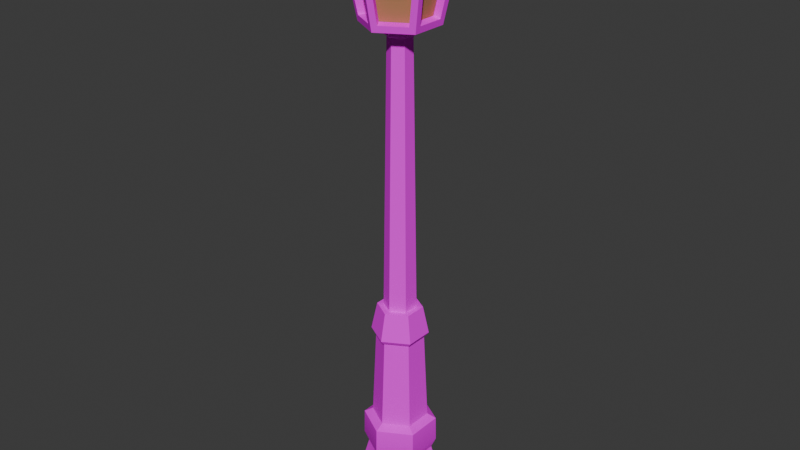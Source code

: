 # Source: StreetLantern1.blend  (saved by Blender 4.0.36; exported with 4.5.12 LTS)
import bpy
from mathutils import Matrix  # noqa: F401  (used for matrix-valued properties, if any)

bpy.ops.wm.read_factory_settings(use_empty=True)
scene = bpy.context.scene
scene.name = 'Scene'

# ---- collections
col_collection = bpy.data.collections.new('Collection'); scene.collection.children.link(col_collection)

# ---- images (referenced by path relative to the original .blend; pixels are not part of the script)
import os
ASSET_DIR = os.environ.get("B2B_ASSET_DIR", "")  # directory of the original .blend (textures are referenced by path, not embedded)
HERE = os.path.dirname(os.path.abspath(__file__))  # packed textures are extracted next to this script under _unpacked/

def load_image(name, relpath, width, height, colorspace="sRGB"):
    """Load a texture the original file referenced (path relative to the .blend, or extracted next to this script)."""
    p = next((c for c in (os.path.join(HERE, relpath), os.path.join(ASSET_DIR, relpath)) if relpath and os.path.exists(c)), "")
    if p:
        img = bpy.data.images.load(p, check_existing=True)
        img.name = name
    else:  # same state as the original file: an image datablock whose file is absent (Cycles renders it pink)
        img = bpy.data.images.new(name, width, height)
        img.source = "FILE"
        img.filepath = "//" + (relpath or name)
    img.colorspace_settings.name = colorspace
    return img
img_streetlantern1_png = load_image('StreetLantern1.png', 'StreetLantern1.png', 1024, 1024, 'sRGB')
img_rock2_diff_png = load_image('Rock2_diff.png', 'Rock2_diff.png', 1024, 1024, 'sRGB')

# ---- materials (node trees are filled in below, after node groups)
mat_rock1mtl = bpy.data.materials.new('Rock1Mtl')
mat_rock1mtl.use_transparent_shadow = False
mat_rock1mtl.diffuse_color = (0.4936, 0.2388, 0.1166, 1.0)
mat_rock1mtl.roughness = 1.0
mat_rock2mtl = bpy.data.materials.new('Rock2Mtl')
mat_rock2mtl.surface_render_method = 'BLENDED'
mat_rock2mtl.blend_method = 'BLEND'
mat_rock2mtl.use_transparency_overlap = False
mat_rock2mtl.show_transparent_back = False
mat_rock2mtl.use_transparent_shadow = False
mat_rock2mtl.diffuse_color = (1.0, 1.0, 1.0, 1.0)
mat_rock2mtl.roughness = 1.0

# ---- material node trees
mat_rock1mtl.use_nodes = True; mat_rock1mtl.node_tree.nodes.clear()
_N = mat_rock1mtl.node_tree.nodes; _L = mat_rock1mtl.node_tree.links
n0 = _N.new('ShaderNodeBsdfPrincipled'); n0.name = 'Principled BSDF'; n0.location = (0, 300)
n0.inputs[0].default_value = (0.4936, 0.2388, 0.1166, 1.0)
n0.inputs[2].default_value = 1.0
n0.inputs[3].default_value = 1.45
n0.inputs[13].default_value = 0.02553
n1 = _N.new('ShaderNodeOutputMaterial'); n1.name = 'Material Output'; n1.location = (280, 300)
_L.new(n0.outputs[0], n1.inputs[0])
n1.is_active_output = True
mat_rock2mtl.use_nodes = True; mat_rock2mtl.node_tree.nodes.clear()
_N = mat_rock2mtl.node_tree.nodes; _L = mat_rock2mtl.node_tree.links
n0 = _N.new('ShaderNodeBsdfPrincipled'); n0.name = 'Principled BSDF'; n0.location = (0, 300)
n0.inputs[2].default_value = 1.0
n0.inputs[3].default_value = 1.45
n0.inputs[13].default_value = 0.02353
n1 = _N.new('ShaderNodeOutputMaterial'); n1.name = 'Material Output'; n1.location = (280, 300)
n2 = _N.new('ShaderNodeTexImage'); n2.name = 'Image Texture'; n2.location = (-480, 300)
n2.image = img_streetlantern1_png
n3 = _N.new('ShaderNodeTexImage'); n3.name = 'Image Texture.001'; n3.location = (-480, 0)
n3.image = img_rock2_diff_png
_L.new(n3.outputs[1], n0.inputs[4])
_L.new(n0.outputs[0], n1.inputs[0])
_L.new(n2.outputs[0], n0.inputs[0])
n1.is_active_output = True

# ---- world
world_world = bpy.data.worlds.new('World'); scene.world = world_world
world_world.use_nodes = True; world_world.node_tree.nodes.clear()
_N = world_world.node_tree.nodes; _L = world_world.node_tree.links
n0 = _N.new('ShaderNodeOutputWorld'); n0.name = 'World Output'; n0.location = (300, 300)
n1 = _N.new('ShaderNodeBackground'); n1.name = 'Background'; n1.location = (10, 300)
n1.inputs[0].default_value = (0.05088, 0.05088, 0.05088, 1.0)
_L.new(n1.outputs[0], n0.inputs[0])
n0.is_active_output = True
world_world.color = (0.05088, 0.05088, 0.05088)
world_world.use_sun_shadow = False
world_world.sun_shadow_jitter_overblur = 0.0

# ---- meshes
me_streetlantern = bpy.data.meshes.new('StreetLantern')
me_streetlantern.from_pydata([(0.7566, 4.289, 0.4216), (0.4986, 2.87, 0.2717), (0.7566, 4.289, -0.4333), (0.4986, 2.87, -0.2843), (0.006638, 4.289, 0.8667), (0.4886, 2.87, 0.2896), (0.7466, 4.289, 0.4386), (0.006638, 2.87, 0.5676), (-0.7544, 4.289, 0.4386), (-0.4964, 2.87, 0.2896), (-0.01437, 4.289, 0.8667), (-0.01437, 2.87, 0.5676), (-0.7654, 4.289, -0.4333), (-0.5064, 2.87, -0.2843), (-0.7654, 4.289, 0.4216), (-0.5064, 2.87, 0.2717), (0.7466, 4.289, -0.4514), (0.4886, 2.87, -0.3024), (0.006638, 4.289, -0.8793), (0.006638, 2.87, -0.5804), (-0.01437, 4.289, -0.8793), (-0.4964, 2.87, -0.3024), (-0.7544, 4.289, -0.4514), (-0.01437, 2.87, -0.5804)], [], [(0, 1, 2), (2, 1, 3), (4, 5, 6), (5, 4, 7), (8, 9, 10), (10, 9, 11), (12, 13, 14), (14, 13, 15), (16, 17, 18), (18, 17, 19), (20, 21, 22), (21, 20, 23)])
_uv = me_streetlantern.uv_layers.new(name='UVMap')
_uv.uv.foreach_set('vector', [-0.8765, 2.489, -0.8579, 2.311, -0.7697, 2.489, -0.7697, 2.489, -0.8579, 2.311, -0.7883, 2.311, -0.8218, 2.489, -0.7616, 2.311, -0.7293, 2.489, -0.7616, 2.311, -0.8218, 2.489, -0.8218, 2.311, -0.9169, 2.489, -0.8846, 2.311, -0.8244, 2.489, -0.8244, 2.489, -0.8846, 2.311, -0.8244, 2.311, -0.8765, 2.489, -0.8579, 2.311, -0.7697, 2.489, -0.7697, 2.489, -0.8579, 2.311, -0.7883, 2.311, -0.9169, 2.489, -0.8846, 2.311, -0.8244, 2.489, -0.8244, 2.489, -0.8846, 2.311, -0.8244, 2.311, -0.8218, 2.489, -0.7616, 2.311, -0.7293, 2.489, -0.7616, 2.311, -0.8218, 2.489, -0.8218, 2.311])
me_streetlantern.materials.append(mat_rock1mtl)
me_streetlantern.materials.append(mat_rock2mtl)
me_streetlantern.update()
me_streetlantern.normals_split_custom_set([tuple(v) for v in zip(*[iter([0.9835, -0.181, 5.665e-08, 0.9835, -0.1809, -9.354e-08, 0.9835, -0.181, 2.294e-07, 0.9835, -0.1809, -1.103e-07, 0.9835, -0.1809, 1.857e-07, 0.9835, -0.1809, 1.147e-07, 0.4895, -0.1816, 0.8529, 0.4895, -0.1816, 0.8529, 0.4896, -0.1816, 0.8528, 0.4896, -0.1816, 0.8528, 0.4896, -0.1816, 0.8528, 0.4896, -0.1816, 0.8528, -0.4895, -0.1816, 0.8529, -0.4895, -0.1816, 0.8529, -0.4895, -0.1816, 0.8529, -0.4896, -0.1817, 0.8528, -0.4896, -0.1817, 0.8528, -0.4896, -0.1817, 0.8528, -0.9835, -0.1809, 4.414e-08, -0.9835, -0.1809, -3.644e-08, -0.9835, -0.1809, -1.372e-07, -0.9835, -0.1809, -9.93e-08, -0.9835, -0.1808, -1.13e-07, -0.9835, -0.1808, -1.892e-10, 0.4896, -0.1816, -0.8528, 0.4896, -0.1816, -0.8528, 0.4896, -0.1816, -0.8528, 0.4896, -0.1816, -0.8528, 0.4896, -0.1816, -0.8528, 0.4896, -0.1816, -0.8528, -0.4896, -0.1816, -0.8528, -0.4896, -0.1816, -0.8528, -0.4896, -0.1816, -0.8528, -0.4896, -0.1816, -0.8528, -0.4896, -0.1816, -0.8528, -0.4896, -0.1816, -0.8528])] * 3)])
me_streetlantern_001 = bpy.data.meshes.new('StreetLantern.001')
me_streetlantern_001.from_pydata([(-0.8354, -7.341, 0.4767), (-0.004364, -7.341, 0.9566), (-0.004364, 4.747, 0.7366), (-0.004364, 5.076, -0.003357), (-0.6444, 4.747, -0.3734), (0.6366, 4.747, -0.3734), (-0.004364, 4.361, 1.079), (0.9326, 4.361, 0.5376), (0.9326, 4.361, -0.5444), (-0.004364, 4.361, -1.084), (-0.004364, 4.652, -0.7184), (-0.6234, 4.652, -0.3614), (-0.004364, 4.652, 0.7117), (-0.6234, 4.652, 0.3546), (0.5056, 2.895, -0.2713), (0.5056, 2.895, 0.2646), (-0.5674, 2.868, -0.4424), (0.4836, 2.895, -0.3114), (0.5586, 2.868, -0.4424), (0.09464, 2.868, 0.7036), (0.4836, 2.895, 0.3046), (-0.4914, 2.895, 0.3046), (-0.5674, 2.868, 0.4357), (0.4056, -3.51, 0.2336), (0.4056, -3.51, -0.2404), (0.4446, -3.504, 0.2556), (-0.4524, -3.504, 0.2556), (-0.2394, 2.775, 0.1326), (-0.004364, 2.775, 0.2686), (-0.004364, 2.775, -0.2753), (-0.2394, 2.775, -0.1394), (-0.004364, 2.933, -0.003357), (-0.004364, -3.433, 0.5647), (-0.004364, -3.504, 0.5146), (-0.4954, -3.433, 0.2807), (-0.004364, -3.433, -0.5714), (-0.4524, -3.504, -0.2624), (-0.4954, -3.433, -0.2874), (-0.004364, -3.504, -0.5204), (0.4876, -3.433, -0.2874), (0.4446, -3.504, -0.2624), (0.6406, -5.983, 0.3687), (0.6406, -5.983, -0.3754), (-0.004364, -5.983, 0.7406), (-0.6484, -5.983, -0.3754), (-0.6484, -5.983, 0.3687), (-0.5674, -6.195, -0.3284), (-0.6404, -5.471, -0.3703), (-0.6404, -5.471, 0.3636), (-0.004364, -5.983, -0.7473), (-0.004364, -5.471, -0.7374), (0.2316, 2.775, -0.1394), (0.2316, 2.775, 0.1326), (-0.2974, 2.58, -0.1723), (0.2896, 2.58, 0.1666), (0.2896, 2.58, -0.1723), (0.6316, -5.471, 0.3636), (-0.004364, -5.375, -0.5623), (-0.004364, -3.51, -0.4763), (-0.4144, -3.51, -0.2404), (-0.4144, -3.51, 0.2336), (-0.004364, -3.51, 0.4697), (0.2746, -2.867, -0.1644), (-0.2084, 2.508, 0.1147), (-0.2834, -2.867, 0.1577), (0.2746, -2.867, 0.1577), (0.6576, 2.868, -0.2713), (0.01863, 2.895, -0.5793), (0.01863, 4.263, -0.8663), (0.01863, 2.895, 0.5726), (-0.5144, 2.895, 0.2646), (-0.6654, 2.868, 0.2646), (-0.7634, 4.263, 0.4086), (-0.6654, 2.868, -0.2713), (-0.9404, 4.361, 0.5376), (0.8086, 4.236, 0.5797), (0.5586, 2.868, 0.4357), (0.7326, 4.263, 0.4487), (-0.02637, 2.895, -0.5793), (-0.02637, 4.263, -0.8663), (-0.1024, 2.868, -0.7104), (-0.02637, 2.895, 0.5726), (-0.1024, 2.868, 0.7036), (0.7556, 4.263, 0.4086), (0.9066, 4.236, 0.4086), (-0.8164, 4.236, -0.5863), (-0.4914, 2.895, -0.3114), (-0.7404, 4.263, -0.4543), (0.9066, 4.236, -0.4154), (0.7556, 4.263, -0.4154), (-0.5144, 2.895, -0.2713), (-0.7634, 4.263, -0.4154), (-0.9144, 4.236, -0.4154), (-0.004364, 2.741, -0.7444), (0.09464, 2.868, -0.7104), (0.8086, 4.236, -0.5863), (0.6376, 2.741, 0.3676), (-0.6454, 2.741, 0.3676), (-0.8164, 4.236, 0.5797), (-0.1024, 4.236, -0.9984), (-0.9404, 4.361, -0.5444), (0.6376, 2.741, -0.3734), (0.6576, 2.868, 0.2646), (0.3846, -2.867, 0.2206), (0.4876, -3.433, 0.2807), (-0.3924, -2.867, -0.2274), (0.3846, -2.867, -0.2274), (0.6156, 4.652, 0.3546), (-0.6444, 4.747, 0.3667), (-0.004364, 4.747, -0.7424), (0.6366, 4.747, 0.3667), (0.6156, 4.652, -0.3614), (0.8276, -7.341, 0.4767), (-0.8354, -6.973, -0.4834), (-0.8354, -6.973, 0.4767), (-0.8354, -7.341, -0.4834), (-0.6614, -6.593, 0.3756), (-0.004364, -6.973, 0.9566), (-0.004364, -6.593, 0.7556), (-0.5674, -6.195, 0.3217), (-0.004364, -6.195, 0.6476), (-0.004364, -6.973, -0.9633), (-0.004364, -7.341, -0.9633), (-0.6614, -6.593, -0.3824), (-0.004364, -6.593, -0.7614), (-0.004364, -6.195, -0.6544), (0.8276, -6.973, -0.4834), (0.8276, -7.341, -0.4834), (0.5596, -6.195, -0.3284), (0.8276, -6.973, 0.4767), (0.6526, -6.593, 0.3756), (0.5596, -6.195, 0.3217), (0.6526, -6.593, -0.3824), (0.1996, 2.508, -0.1214), (0.1996, 2.508, 0.1147), (-0.004364, 2.508, -0.2384), (-0.2084, 2.508, -0.1214), (-0.004364, 2.58, -0.3423), (-0.004364, 2.508, 0.2327), (-0.2974, 2.58, 0.1666), (-0.004364, 2.58, 0.3356), (-0.004364, -2.867, 0.4456), (-0.004364, -2.867, 0.3186), (-0.3924, -2.867, 0.2206), (-0.2834, -2.867, -0.1644), (-0.004364, -2.867, -0.4523), (-0.004364, -2.867, -0.3253), (-0.004364, 2.741, 0.7376), (-0.6454, 2.741, -0.3734), (0.4806, -5.375, 0.2766), (0.4806, -5.375, -0.2834), (0.6316, -5.471, -0.3703), (-0.004364, -5.375, 0.5556), (-0.004364, -5.471, 0.7307), (-0.4884, -5.375, -0.2834), (-0.4884, -5.375, 0.2766), (-0.9144, 4.236, 0.4086), (0.09464, 4.236, 0.9917), (0.01863, 4.263, 0.8606), (-0.7404, 4.263, 0.4487), (-0.02637, 4.263, 0.8606), (-0.1024, 4.236, 0.9917), (0.7326, 4.263, -0.4543), (0.09464, 4.236, -0.9984)], [], [(127, 115, 122), (115, 127, 112), (115, 112, 0), (0, 112, 1), (108, 2, 3), (2, 110, 3), (4, 108, 3), (109, 4, 3), (5, 109, 3), (110, 5, 3), (7, 12, 6), (12, 7, 107), (7, 111, 107), (7, 8, 111), (8, 9, 10), (8, 10, 111), (10, 100, 11), (100, 10, 9), (100, 74, 13), (100, 13, 11), (74, 12, 13), (74, 6, 12), (14, 15, 102), (102, 66, 14), (78, 16, 86), (16, 78, 80), (70, 73, 71), (73, 70, 90), (94, 17, 18), (17, 94, 67), (76, 69, 19), (69, 76, 20), (21, 82, 81), (82, 21, 22), (33, 60, 61), (33, 26, 60), (23, 33, 61), (33, 23, 25), (40, 23, 24), (40, 25, 23), (38, 40, 24), (38, 24, 58), (36, 38, 58), (36, 58, 59), (26, 36, 59), (26, 59, 60), (27, 28, 31), (28, 52, 31), (52, 51, 31), (51, 29, 31), (29, 30, 31), (30, 27, 31), (32, 34, 26), (32, 26, 33), (34, 37, 36), (34, 36, 26), (35, 36, 37), (36, 35, 38), (35, 39, 40), (35, 40, 38), (39, 104, 25), (39, 25, 40), (32, 25, 104), (25, 32, 33), (151, 41, 42), (42, 41, 131), (42, 131, 128), (43, 45, 119), (43, 119, 120), (43, 48, 45), (48, 43, 153), (44, 119, 45), (119, 44, 46), (45, 47, 44), (47, 45, 48), (43, 131, 41), (131, 43, 120), (56, 43, 41), (56, 153, 43), (47, 50, 49), (47, 49, 44), (49, 46, 44), (46, 49, 125), (151, 49, 50), (49, 151, 42), (49, 42, 128), (49, 128, 125), (51, 52, 54), (51, 54, 55), (30, 29, 137), (137, 53, 30), (27, 140, 28), (140, 27, 139), (52, 28, 140), (140, 54, 52), (51, 137, 29), (137, 51, 55), (30, 139, 27), (139, 30, 53), (151, 56, 41), (24, 57, 58), (57, 24, 150), (23, 149, 24), (24, 149, 150), (58, 57, 59), (59, 57, 154), (59, 155, 60), (155, 59, 154), (60, 152, 61), (152, 60, 155), (61, 152, 23), (23, 152, 149), (135, 146, 136), (136, 146, 144), (133, 146, 135), (146, 133, 62), (134, 65, 133), (133, 65, 62), (63, 142, 138), (142, 63, 64), (138, 142, 134), (134, 142, 65), (136, 64, 63), (64, 136, 144), (96, 101, 66), (101, 88, 66), (96, 66, 102), (96, 84, 7), (21, 159, 98), (98, 22, 21), (163, 67, 94), (67, 163, 68), (69, 158, 157), (157, 19, 69), (156, 70, 71), (70, 156, 72), (148, 97, 71), (148, 71, 73), (92, 148, 73), (97, 74, 156), (92, 74, 100), (75, 20, 76), (20, 75, 77), (78, 79, 99), (99, 80, 78), (161, 81, 82), (81, 161, 160), (15, 83, 84), (84, 102, 15), (85, 86, 16), (86, 85, 87), (88, 14, 66), (14, 88, 89), (90, 91, 92), (92, 73, 90), (17, 162, 95), (95, 18, 17), (101, 93, 94), (9, 94, 93), (101, 94, 18), (94, 9, 163), (95, 101, 18), (9, 95, 163), (101, 95, 8), (9, 8, 95), (96, 19, 147), (6, 147, 19), (19, 96, 76), (6, 19, 157), (96, 75, 76), (75, 6, 157), (96, 7, 75), (6, 75, 7), (97, 147, 82), (6, 82, 147), (97, 82, 22), (82, 6, 161), (98, 97, 22), (6, 98, 161), (97, 98, 74), (98, 6, 74), (148, 80, 93), (9, 93, 80), (80, 148, 16), (9, 80, 99), (148, 85, 16), (85, 9, 99), (148, 100, 85), (9, 85, 100), (97, 156, 71), (74, 92, 156), (148, 92, 100), (101, 8, 88), (8, 84, 88), (84, 8, 7), (84, 96, 102), (106, 35, 145), (35, 106, 39), (103, 141, 32), (32, 104, 103), (143, 105, 37), (143, 37, 34), (105, 145, 35), (35, 37, 105), (106, 103, 104), (106, 104, 39), (143, 32, 141), (32, 143, 34), (2, 107, 110), (107, 2, 12), (2, 108, 13), (2, 13, 12), (109, 11, 4), (11, 109, 10), (110, 111, 5), (111, 110, 107), (108, 4, 11), (108, 11, 13), (109, 5, 111), (109, 111, 10), (129, 127, 126), (127, 129, 112), (132, 129, 126), (132, 130, 129), (113, 0, 114), (0, 113, 115), (116, 113, 114), (116, 123, 113), (46, 116, 119), (114, 1, 117), (1, 114, 0), (117, 116, 114), (116, 117, 118), (118, 119, 116), (119, 118, 120), (121, 115, 113), (115, 121, 122), (123, 121, 113), (123, 124, 121), (124, 123, 46), (46, 125, 124), (126, 122, 121), (122, 126, 127), (121, 132, 126), (132, 121, 124), (124, 128, 132), (128, 124, 125), (117, 112, 129), (112, 117, 1), (130, 117, 129), (130, 118, 117), (118, 130, 131), (131, 120, 118), (128, 131, 130), (128, 130, 132), (116, 46, 123), (54, 140, 138), (54, 138, 134), (55, 135, 137), (135, 55, 133), (139, 53, 136), (139, 136, 63), (133, 54, 134), (54, 133, 55), (53, 135, 136), (53, 137, 135), (138, 139, 63), (139, 138, 140), (64, 141, 142), (141, 65, 142), (141, 64, 143), (141, 103, 65), (105, 143, 64), (103, 62, 65), (105, 64, 144), (103, 106, 62), (145, 105, 144), (145, 62, 106), (145, 144, 146), (62, 145, 146), (97, 96, 147), (96, 97, 101), (148, 101, 97), (101, 148, 93), (149, 151, 150), (151, 149, 56), (57, 47, 154), (47, 57, 50), (151, 50, 57), (151, 57, 150), (56, 152, 153), (152, 56, 149), (48, 154, 47), (154, 48, 155), (48, 152, 155), (48, 153, 152), (91, 156, 92), (156, 91, 72), (157, 77, 75), (77, 157, 158), (159, 160, 161), (161, 98, 159), (83, 89, 88), (88, 84, 83), (162, 163, 95), (163, 162, 68), (87, 99, 79), (99, 87, 85)])
me_streetlantern_001.polygons.foreach_set('material_index', [1, 1, 1, 1, 1, 1, 1, 1, 1, 1, 1, 1, 1, 1, 1, 1, 1, 1, 1, 1, 1, 1, 1, 1, 1, 1, 1, 1, 1, 1, 1, 1, 1, 1, 1, 1, 1, 1, 1, 1, 1, 1, 1, 1, 1, 1, 1, 1, 1, 1, 1, 1, 1, 1, 1, 1, 1, 1, 1, 1, 1, 1, 1, 1, 1, 1, 1, 1, 1, 1, 1, 1, 1, 1, 1, 1, 1, 1, 1, 1, 1, 1, 1, 1, 1, 1, 1, 1, 1, 1, 1, 1, 1, 1, 1, 1, 1, 1, 1, 1, 1, 1, 1, 1, 1, 1, 1, 1, 1, 1, 1, 1, 1, 1, 1, 1, 1, 1, 1, 1, 1, 1, 1, 1, 1, 1, 1, 1, 1, 1, 1, 1, 1, 1, 1, 1, 1, 1, 1, 1, 1, 1, 1, 1, 1, 1, 1, 1, 1, 1, 1, 1, 1, 1, 1, 1, 1, 1, 1, 1, 1, 1, 1, 1, 1, 1, 1, 1, 1, 1, 1, 1, 1, 1, 1, 1, 1, 1, 1, 1, 1, 1, 1, 1, 1, 1, 1, 1, 1, 1, 1, 1, 1, 1, 1, 1, 1, 1, 1, 1, 1, 1, 1, 1, 1, 1, 1, 1, 1, 1, 1, 1, 1, 1, 1, 1, 1, 1, 1, 1, 1, 1, 1, 1, 1, 1, 1, 1, 1, 1, 1, 1, 1, 1, 1, 1, 1, 1, 1, 1, 1, 1, 1, 1, 1, 1, 1, 1, 1, 1, 1, 1, 1, 1, 1, 1, 1, 1, 1, 1, 1, 1, 1, 1, 1, 1, 1, 1, 1, 1, 1, 1, 1, 1, 1, 1, 1, 1, 1, 1, 1, 1, 1, 1, 1, 1, 1, 1, 1, 1, 1, 1, 1, 1, 1, 1, 1, 1, 1, 1, 1, 1, 1, 1, 1, 1, 1, 1])
_uv = me_streetlantern_001.uv_layers.new(name='UVMap')
_uv.uv.foreach_set('vector', [0.2949, 0.05358, 0.4943, 0.05358, 0.3946, 0.05358, 0.4943, 0.05358, 0.2949, 0.05358, 0.2949, 0.05358, 0.4943, 0.05358, 0.2949, 0.05358, 0.4943, 0.05358, 0.4943, 0.05358, 0.2949, 0.05358, 0.3946, 0.05358, 0.9309, 0.6398, 0.8826, 0.6398, 0.8826, 0.6791, 0.8826, 0.6398, 0.8343, 0.6398, 0.8826, 0.6791, 0.9309, 0.6398, 0.9309, 0.6398, 0.8826, 0.6791, 0.8826, 0.6398, 0.9309, 0.6398, 0.8826, 0.6791, 0.8343, 0.6398, 0.8826, 0.6398, 0.8826, 0.6791, 0.8343, 0.6398, 0.8343, 0.6398, 0.8826, 0.6791, 0.3826, 0.9557, 0.3826, 0.9557, 0.3826, 0.9557, 0.3826, 0.9557, 0.3826, 0.9557, 0.3826, 0.9557, 0.3826, 0.9557, 0.3826, 0.9557, 0.3826, 0.9557, 0.3826, 0.9557, 0.3826, 0.9557, 0.3826, 0.9557, 0.3826, 0.9557, 0.3826, 0.9557, 0.3826, 0.9557, 0.3826, 0.9557, 0.3826, 0.9557, 0.3826, 0.9557, 0.3826, 0.9557, 0.3826, 0.9557, 0.3826, 0.9557, 0.3826, 0.9557, 0.3826, 0.9557, 0.3826, 0.9557, 0.3826, 0.9557, 0.3826, 0.9557, 0.3826, 0.9557, 0.3826, 0.9557, 0.3826, 0.9557, 0.3826, 0.9557, 0.3826, 0.9557, 0.3826, 0.9557, 0.3826, 0.9557, 0.3826, 0.9557, 0.3826, 0.9557, 0.3826, 0.9557, 0.3101, 0.6519, 0.3101, 0.6519, 0.2864, 0.6489, 0.2864, 0.6489, 0.2864, 0.6489, 0.3101, 0.6519, 0.3877, 0.6519, 0.4724, 0.6489, 0.4605, 0.6519, 0.4724, 0.6489, 0.3877, 0.6519, 0.3996, 0.6489, 0.4621, 0.6519, 0.4859, 0.6489, 0.4859, 0.6489, 0.4859, 0.6489, 0.4621, 0.6519, 0.4621, 0.6519, 0.3727, 0.6489, 0.3117, 0.6519, 0.2998, 0.6489, 0.3117, 0.6519, 0.3727, 0.6489, 0.3845, 0.6519, 0.2998, 0.6489, 0.3845, 0.6519, 0.3727, 0.6489, 0.3845, 0.6519, 0.2998, 0.6489, 0.3117, 0.6519, 0.4605, 0.6519, 0.3996, 0.6489, 0.3877, 0.6519, 0.3996, 0.6489, 0.4605, 0.6519, 0.4724, 0.6489, 0.863, 0.2, 0.9195, 0.1975, 0.863, 0.1975, 0.863, 0.2, 0.9248, 0.2, 0.9195, 0.1975, 0.8066, 0.1975, 0.863, 0.2, 0.863, 0.1975, 0.863, 0.2, 0.8066, 0.1975, 0.8013, 0.2, 0.8013, 0.2, 0.8066, 0.1975, 0.8066, 0.1975, 0.8013, 0.2, 0.8013, 0.2, 0.8066, 0.1975, 0.863, 0.2, 0.8013, 0.2, 0.8066, 0.1975, 0.863, 0.2, 0.8066, 0.1975, 0.863, 0.1975, 0.9248, 0.2, 0.863, 0.2, 0.863, 0.1975, 0.9248, 0.2, 0.863, 0.1975, 0.9195, 0.1975, 0.9248, 0.2, 0.9248, 0.2, 0.9195, 0.1975, 0.9248, 0.2, 0.9195, 0.1975, 0.9195, 0.1975, 0.4229, 0.8919, 0.3946, 0.8919, 0.3946, 0.905, 0.3946, 0.8919, 0.3664, 0.8919, 0.3946, 0.905, 0.3664, 0.8919, 0.3664, 0.8919, 0.3946, 0.905, 0.3664, 0.8919, 0.3946, 0.8919, 0.3946, 0.905, 0.3946, 0.8919, 0.4229, 0.8919, 0.3946, 0.905, 0.4229, 0.8919, 0.4229, 0.8919, 0.3946, 0.905, 0.863, 0.2312, 0.9308, 0.2312, 0.9248, 0.2, 0.863, 0.2312, 0.9248, 0.2, 0.863, 0.2, 0.9308, 0.2312, 0.9308, 0.2312, 0.9248, 0.2, 0.9308, 0.2312, 0.9248, 0.2, 0.9248, 0.2, 0.863, 0.2312, 0.9248, 0.2, 0.9308, 0.2312, 0.9248, 0.2, 0.863, 0.2312, 0.863, 0.2, 0.863, 0.2312, 0.7953, 0.2312, 0.8013, 0.2, 0.863, 0.2312, 0.8013, 0.2, 0.863, 0.2, 0.7953, 0.2312, 0.7953, 0.2312, 0.8013, 0.2, 0.7953, 0.2312, 0.8013, 0.2, 0.8013, 0.2, 0.863, 0.2312, 0.8013, 0.2, 0.7953, 0.2312, 0.8013, 0.2, 0.863, 0.2312, 0.863, 0.2, 0.3184, 0.2085, 0.3174, 0.1661, 0.3174, 0.1661, 0.3174, 0.1661, 0.3174, 0.1661, 0.3271, 0.1486, 0.3174, 0.1661, 0.3271, 0.1486, 0.3271, 0.1486, 0.3946, 0.1661, 0.4719, 0.1661, 0.4622, 0.1486, 0.3946, 0.1661, 0.4622, 0.1486, 0.3946, 0.1486, 0.3946, 0.1661, 0.4708, 0.2085, 0.4719, 0.1661, 0.4708, 0.2085, 0.3946, 0.1661, 0.3946, 0.2085, 0.4719, 0.1661, 0.4622, 0.1486, 0.4719, 0.1661, 0.4622, 0.1486, 0.4719, 0.1661, 0.4622, 0.1486, 0.4719, 0.1661, 0.4708, 0.2085, 0.4719, 0.1661, 0.4708, 0.2085, 0.4719, 0.1661, 0.4708, 0.2085, 0.3946, 0.1661, 0.3271, 0.1486, 0.3174, 0.1661, 0.3271, 0.1486, 0.3946, 0.1661, 0.3946, 0.1486, 0.3184, 0.2085, 0.3946, 0.1661, 0.3174, 0.1661, 0.3184, 0.2085, 0.3946, 0.2085, 0.3946, 0.1661, 0.4708, 0.2085, 0.3946, 0.2085, 0.3946, 0.1661, 0.4708, 0.2085, 0.3946, 0.1661, 0.4719, 0.1661, 0.3946, 0.1661, 0.4622, 0.1486, 0.4719, 0.1661, 0.4622, 0.1486, 0.3946, 0.1661, 0.3946, 0.1486, 0.3184, 0.2085, 0.3946, 0.1661, 0.3946, 0.2085, 0.3946, 0.1661, 0.3184, 0.2085, 0.3174, 0.1661, 0.3946, 0.1661, 0.3174, 0.1661, 0.3271, 0.1486, 0.3946, 0.1661, 0.3271, 0.1486, 0.3946, 0.1486, 0.3664, 0.8919, 0.3664, 0.8919, 0.3595, 0.8757, 0.3664, 0.8919, 0.3595, 0.8757, 0.3595, 0.8757, 0.4229, 0.8919, 0.3946, 0.8919, 0.3946, 0.8757, 0.3946, 0.8757, 0.4298, 0.8757, 0.4229, 0.8919, 0.4229, 0.8919, 0.3946, 0.8757, 0.3946, 0.8919, 0.3946, 0.8757, 0.4229, 0.8919, 0.4298, 0.8757, 0.3664, 0.8919, 0.3946, 0.8919, 0.3946, 0.8757, 0.3946, 0.8757, 0.3595, 0.8757, 0.3664, 0.8919, 0.3664, 0.8919, 0.3946, 0.8757, 0.3946, 0.8919, 0.3946, 0.8757, 0.3664, 0.8919, 0.3595, 0.8757, 0.4229, 0.8919, 0.4298, 0.8757, 0.4229, 0.8919, 0.4298, 0.8757, 0.4229, 0.8919, 0.4298, 0.8757, 0.3184, 0.2085, 0.3184, 0.2085, 0.3174, 0.1661, 0.3455, 0.3711, 0.3946, 0.2165, 0.3946, 0.3711, 0.3946, 0.2165, 0.3455, 0.3711, 0.3366, 0.2165, 0.3455, 0.3711, 0.3366, 0.2165, 0.3455, 0.3711, 0.3455, 0.3711, 0.3366, 0.2165, 0.3366, 0.2165, 0.3946, 0.3711, 0.3946, 0.2165, 0.4438, 0.3711, 0.4438, 0.3711, 0.3946, 0.2165, 0.4527, 0.2165, 0.4438, 0.3711, 0.4527, 0.2165, 0.4438, 0.3711, 0.4527, 0.2165, 0.4438, 0.3711, 0.4527, 0.2165, 0.4438, 0.3711, 0.3946, 0.2165, 0.3946, 0.3711, 0.3946, 0.2165, 0.4438, 0.3711, 0.4527, 0.2165, 0.3946, 0.3711, 0.3946, 0.2165, 0.3455, 0.3711, 0.3455, 0.3711, 0.3946, 0.2165, 0.3366, 0.2165, 0.3946, 0.8698, 0.3946, 0.4243, 0.4191, 0.8698, 0.4191, 0.8698, 0.3946, 0.4243, 0.4281, 0.4243, 0.3702, 0.8698, 0.3946, 0.4243, 0.3946, 0.8698, 0.3946, 0.4243, 0.3702, 0.8698, 0.3612, 0.4243, 0.3702, 0.8698, 0.3612, 0.4243, 0.3702, 0.8698, 0.3702, 0.8698, 0.3612, 0.4243, 0.3612, 0.4243, 0.4191, 0.8698, 0.3946, 0.4243, 0.3946, 0.8698, 0.3946, 0.4243, 0.4191, 0.8698, 0.4281, 0.4243, 0.3946, 0.8698, 0.3946, 0.4243, 0.3702, 0.8698, 0.3702, 0.8698, 0.3946, 0.4243, 0.3612, 0.4243, 0.4191, 0.8698, 0.4281, 0.4243, 0.4191, 0.8698, 0.4281, 0.4243, 0.4191, 0.8698, 0.4281, 0.4243, 0.2891, 0.6384, 0.2891, 0.6384, 0.2864, 0.6489, 0.2891, 0.6384, 0.2473, 0.7972, 0.2864, 0.6489, 0.2891, 0.6384, 0.2864, 0.6489, 0.2864, 0.6489, 0.2891, 0.6384, 0.2473, 0.7972, 0.2445, 0.8077, 0.4605, 0.6519, 0.4996, 0.8002, 0.5115, 0.7972, 0.5115, 0.7972, 0.4724, 0.6489, 0.4605, 0.6519, 0.3727, 0.7972, 0.3845, 0.6519, 0.3727, 0.6489, 0.3845, 0.6519, 0.3727, 0.7972, 0.3845, 0.8002, 0.3845, 0.6519, 0.3845, 0.8002, 0.3727, 0.7972, 0.3727, 0.7972, 0.3727, 0.6489, 0.3845, 0.6519, 0.5249, 0.7972, 0.4621, 0.6519, 0.4859, 0.6489, 0.4621, 0.6519, 0.5249, 0.7972, 0.5011, 0.8002, 0.4831, 0.6384, 0.4831, 0.6384, 0.4859, 0.6489, 0.4831, 0.6384, 0.4859, 0.6489, 0.4859, 0.6489, 0.5249, 0.7972, 0.4831, 0.6384, 0.4859, 0.6489, 0.4831, 0.6384, 0.5277, 0.8077, 0.5249, 0.7972, 0.5249, 0.7972, 0.5277, 0.8077, 0.5277, 0.8077, 0.2607, 0.7972, 0.3117, 0.6519, 0.2998, 0.6489, 0.3117, 0.6519, 0.2607, 0.7972, 0.2726, 0.8002, 0.3877, 0.6519, 0.3877, 0.8002, 0.3996, 0.7972, 0.3996, 0.7972, 0.3996, 0.6489, 0.3877, 0.6519, 0.3996, 0.7972, 0.3877, 0.6519, 0.3996, 0.6489, 0.3877, 0.6519, 0.3996, 0.7972, 0.3877, 0.8002, 0.3101, 0.6519, 0.2711, 0.8002, 0.2473, 0.7972, 0.2473, 0.7972, 0.2864, 0.6489, 0.3101, 0.6519, 0.5115, 0.7972, 0.4605, 0.6519, 0.4724, 0.6489, 0.4605, 0.6519, 0.5115, 0.7972, 0.4996, 0.8002, 0.2473, 0.7972, 0.3101, 0.6519, 0.2864, 0.6489, 0.3101, 0.6519, 0.2473, 0.7972, 0.2711, 0.8002, 0.4621, 0.6519, 0.5011, 0.8002, 0.5249, 0.7972, 0.5249, 0.7972, 0.4859, 0.6489, 0.4621, 0.6519, 0.3117, 0.6519, 0.2726, 0.8002, 0.2607, 0.7972, 0.2607, 0.7972, 0.2998, 0.6489, 0.3117, 0.6519, 0.2891, 0.6384, 0.3861, 0.6384, 0.3727, 0.6489, 0.3861, 0.8077, 0.3727, 0.6489, 0.3861, 0.6384, 0.2891, 0.6384, 0.3727, 0.6489, 0.2998, 0.6489, 0.3727, 0.6489, 0.3861, 0.8077, 0.3727, 0.7972, 0.2607, 0.7972, 0.2891, 0.6384, 0.2998, 0.6489, 0.3861, 0.8077, 0.2607, 0.7972, 0.3727, 0.7972, 0.2891, 0.6384, 0.2607, 0.7972, 0.2445, 0.8077, 0.3861, 0.8077, 0.2445, 0.8077, 0.2607, 0.7972, 0.2891, 0.6384, 0.3727, 0.6489, 0.3861, 0.6384, 0.3861, 0.8077, 0.3861, 0.6384, 0.3727, 0.6489, 0.3727, 0.6489, 0.2891, 0.6384, 0.2998, 0.6489, 0.3861, 0.8077, 0.3727, 0.6489, 0.3727, 0.7972, 0.2891, 0.6384, 0.2607, 0.7972, 0.2998, 0.6489, 0.2607, 0.7972, 0.3861, 0.8077, 0.3727, 0.7972, 0.2891, 0.6384, 0.2445, 0.8077, 0.2607, 0.7972, 0.3861, 0.8077, 0.2607, 0.7972, 0.2445, 0.8077, 0.4831, 0.6384, 0.3861, 0.6384, 0.3996, 0.6489, 0.3861, 0.8077, 0.3996, 0.6489, 0.3861, 0.6384, 0.4831, 0.6384, 0.3996, 0.6489, 0.4724, 0.6489, 0.3996, 0.6489, 0.3861, 0.8077, 0.3996, 0.7972, 0.5115, 0.7972, 0.4831, 0.6384, 0.4724, 0.6489, 0.3861, 0.8077, 0.5115, 0.7972, 0.3996, 0.7972, 0.4831, 0.6384, 0.5115, 0.7972, 0.5277, 0.8077, 0.5115, 0.7972, 0.3861, 0.8077, 0.5277, 0.8077, 0.4831, 0.6384, 0.3996, 0.6489, 0.3861, 0.6384, 0.3861, 0.8077, 0.3861, 0.6384, 0.3996, 0.6489, 0.3996, 0.6489, 0.4831, 0.6384, 0.4724, 0.6489, 0.3861, 0.8077, 0.3996, 0.6489, 0.3996, 0.7972, 0.4831, 0.6384, 0.5115, 0.7972, 0.4724, 0.6489, 0.5115, 0.7972, 0.3861, 0.8077, 0.3996, 0.7972, 0.4831, 0.6384, 0.5277, 0.8077, 0.5115, 0.7972, 0.3861, 0.8077, 0.5115, 0.7972, 0.5277, 0.8077, 0.4831, 0.6384, 0.5249, 0.7972, 0.4859, 0.6489, 0.5277, 0.8077, 0.5249, 0.7972, 0.5249, 0.7972, 0.4831, 0.6384, 0.5249, 0.7972, 0.5277, 0.8077, 0.2891, 0.6384, 0.2445, 0.8077, 0.2473, 0.7972, 0.2445, 0.8077, 0.2473, 0.7972, 0.2473, 0.7972, 0.2473, 0.7972, 0.2445, 0.8077, 0.2445, 0.8077, 0.2473, 0.7972, 0.2891, 0.6384, 0.2864, 0.6489, 0.8095, 0.4802, 0.863, 0.2312, 0.863, 0.4802, 0.863, 0.2312, 0.8095, 0.4802, 0.7953, 0.2312, 0.8095, 0.4802, 0.863, 0.4802, 0.863, 0.2312, 0.863, 0.2312, 0.7953, 0.2312, 0.8095, 0.4802, 0.9165, 0.4802, 0.9165, 0.4802, 0.9308, 0.2312, 0.9165, 0.4802, 0.9308, 0.2312, 0.9308, 0.2312, 0.9165, 0.4802, 0.863, 0.4802, 0.863, 0.2312, 0.863, 0.2312, 0.9308, 0.2312, 0.9165, 0.4802, 0.8095, 0.4802, 0.8095, 0.4802, 0.7953, 0.2312, 0.8095, 0.4802, 0.7953, 0.2312, 0.7953, 0.2312, 0.9165, 0.4802, 0.863, 0.2312, 0.863, 0.4802, 0.863, 0.2312, 0.9165, 0.4802, 0.9308, 0.2312, 0.843, 0.3507, 0.7963, 0.3309, 0.7947, 0.3507, 0.7963, 0.3309, 0.843, 0.3507, 0.843, 0.3309, 0.843, 0.3507, 0.8913, 0.3507, 0.8898, 0.3309, 0.843, 0.3507, 0.8898, 0.3309, 0.843, 0.3309, 0.8211, 0.3536, 0.9012, 0.3332, 0.904, 0.3536, 0.9012, 0.3332, 0.8211, 0.3536, 0.8211, 0.3332, 0.7947, 0.3507, 0.7963, 0.3309, 0.7947, 0.3507, 0.7963, 0.3309, 0.7947, 0.3507, 0.7963, 0.3309, 0.8913, 0.3507, 0.8913, 0.3507, 0.8898, 0.3309, 0.8913, 0.3507, 0.8898, 0.3309, 0.8898, 0.3309, 0.843, 0.3507, 0.7947, 0.3507, 0.7963, 0.3309, 0.843, 0.3507, 0.7963, 0.3309, 0.843, 0.3309, 0.7505, 0.1505, 0.7505, 0.12, 0.7505, 0.1505, 0.7505, 0.12, 0.7505, 0.1505, 0.7505, 0.12, 0.7714, 0.182, 0.7505, 0.1505, 0.7505, 0.1505, 0.7714, 0.182, 0.7714, 0.182, 0.7505, 0.1505, 0.9499, 0.1505, 0.9499, 0.12, 0.9499, 0.1505, 0.9499, 0.12, 0.9499, 0.1505, 0.9499, 0.12, 0.9289, 0.182, 0.9499, 0.1505, 0.9499, 0.1505, 0.9289, 0.182, 0.9289, 0.182, 0.9499, 0.1505, 0.9177, 0.215, 0.9289, 0.182, 0.9177, 0.215, 0.9499, 0.1505, 0.8502, 0.12, 0.8502, 0.1505, 0.8502, 0.12, 0.9499, 0.1505, 0.9499, 0.12, 0.8502, 0.1505, 0.9289, 0.182, 0.9499, 0.1505, 0.9289, 0.182, 0.8502, 0.1505, 0.8502, 0.182, 0.8502, 0.182, 0.9177, 0.215, 0.9289, 0.182, 0.9177, 0.215, 0.8502, 0.182, 0.8502, 0.215, 0.8502, 0.1505, 0.9499, 0.12, 0.9499, 0.1505, 0.9499, 0.12, 0.8502, 0.1505, 0.8502, 0.12, 0.9289, 0.182, 0.8502, 0.1505, 0.9499, 0.1505, 0.9289, 0.182, 0.8502, 0.182, 0.8502, 0.1505, 0.8502, 0.182, 0.9289, 0.182, 0.9177, 0.215, 0.9177, 0.215, 0.8502, 0.215, 0.8502, 0.182, 0.7505, 0.1505, 0.8502, 0.12, 0.8502, 0.1505, 0.8502, 0.12, 0.7505, 0.1505, 0.7505, 0.12, 0.8502, 0.1505, 0.7714, 0.182, 0.7505, 0.1505, 0.7714, 0.182, 0.8502, 0.1505, 0.8502, 0.182, 0.8502, 0.182, 0.7826, 0.215, 0.7714, 0.182, 0.7826, 0.215, 0.8502, 0.182, 0.8502, 0.215, 0.8502, 0.1505, 0.7505, 0.12, 0.7505, 0.1505, 0.7505, 0.12, 0.8502, 0.1505, 0.8502, 0.12, 0.7714, 0.182, 0.8502, 0.1505, 0.7505, 0.1505, 0.7714, 0.182, 0.8502, 0.182, 0.8502, 0.1505, 0.8502, 0.182, 0.7714, 0.182, 0.7826, 0.215, 0.7826, 0.215, 0.8502, 0.215, 0.8502, 0.182, 0.7826, 0.215, 0.7826, 0.215, 0.7714, 0.182, 0.7826, 0.215, 0.7714, 0.182, 0.7714, 0.182, 0.9289, 0.182, 0.9177, 0.215, 0.9289, 0.182, 0.3595, 0.8757, 0.3946, 0.8757, 0.3946, 0.8698, 0.3595, 0.8757, 0.3946, 0.8698, 0.3702, 0.8698, 0.3595, 0.8757, 0.3946, 0.8698, 0.3946, 0.8757, 0.3946, 0.8698, 0.3595, 0.8757, 0.3702, 0.8698, 0.4298, 0.8757, 0.4298, 0.8757, 0.4191, 0.8698, 0.4298, 0.8757, 0.4191, 0.8698, 0.4191, 0.8698, 0.3702, 0.8698, 0.3595, 0.8757, 0.3702, 0.8698, 0.3595, 0.8757, 0.3702, 0.8698, 0.3595, 0.8757, 0.4298, 0.8757, 0.3946, 0.8698, 0.4191, 0.8698, 0.4298, 0.8757, 0.3946, 0.8757, 0.3946, 0.8698, 0.3946, 0.8698, 0.4298, 0.8757, 0.4191, 0.8698, 0.4298, 0.8757, 0.3946, 0.8698, 0.3946, 0.8757, 0.9157, 0.9601, 0.8773, 0.9601, 0.8773, 0.9601, 0.8773, 0.9601, 0.8389, 0.9601, 0.8773, 0.9601, 0.8773, 0.9601, 0.9157, 0.9601, 0.9308, 0.9601, 0.8773, 0.9601, 0.8238, 0.9601, 0.8389, 0.9601, 0.9308, 0.9601, 0.9308, 0.9601, 0.9157, 0.9601, 0.8238, 0.9601, 0.8389, 0.9601, 0.8389, 0.9601, 0.9308, 0.9601, 0.9157, 0.9601, 0.9157, 0.9601, 0.8238, 0.9601, 0.8238, 0.9601, 0.8389, 0.9601, 0.8773, 0.9601, 0.9308, 0.9601, 0.9157, 0.9601, 0.8773, 0.9601, 0.8389, 0.9601, 0.8238, 0.9601, 0.8773, 0.9601, 0.9157, 0.9601, 0.8773, 0.9601, 0.8389, 0.9601, 0.8773, 0.9601, 0.8773, 0.9601, 0.4831, 0.6384, 0.2891, 0.6384, 0.3861, 0.6384, 0.2891, 0.6384, 0.4831, 0.6384, 0.2891, 0.6384, 0.4831, 0.6384, 0.2891, 0.6384, 0.4831, 0.6384, 0.2891, 0.6384, 0.4831, 0.6384, 0.3861, 0.6384, 0.3234, 0.3159, 0.3234, 0.3159, 0.3234, 0.3159, 0.3234, 0.3159, 0.3234, 0.3159, 0.3234, 0.3159, 0.3234, 0.3159, 0.3234, 0.3159, 0.3234, 0.3159, 0.3234, 0.3159, 0.3234, 0.3159, 0.3234, 0.3159, 0.3234, 0.3159, 0.3234, 0.3159, 0.3234, 0.3159, 0.3234, 0.3159, 0.3234, 0.3159, 0.3234, 0.3159, 0.3234, 0.3159, 0.3234, 0.3159, 0.3234, 0.3159, 0.3234, 0.3159, 0.3234, 0.3159, 0.3234, 0.3159, 0.3234, 0.3159, 0.3234, 0.3159, 0.3234, 0.3159, 0.3234, 0.3159, 0.3234, 0.3159, 0.3234, 0.3159, 0.3234, 0.3159, 0.3234, 0.3159, 0.3234, 0.3159, 0.3234, 0.3159, 0.3234, 0.3159, 0.3234, 0.3159, 0.5011, 0.8002, 0.5249, 0.7972, 0.5249, 0.7972, 0.5249, 0.7972, 0.5011, 0.8002, 0.5011, 0.8002, 0.3727, 0.7972, 0.2726, 0.8002, 0.2607, 0.7972, 0.2726, 0.8002, 0.3727, 0.7972, 0.3845, 0.8002, 0.4996, 0.8002, 0.3877, 0.8002, 0.3996, 0.7972, 0.3996, 0.7972, 0.5115, 0.7972, 0.4996, 0.8002, 0.2711, 0.8002, 0.2711, 0.8002, 0.2473, 0.7972, 0.2473, 0.7972, 0.2473, 0.7972, 0.2711, 0.8002, 0.2726, 0.8002, 0.3727, 0.7972, 0.2607, 0.7972, 0.3727, 0.7972, 0.2726, 0.8002, 0.3845, 0.8002, 0.4996, 0.8002, 0.3996, 0.7972, 0.3877, 0.8002, 0.3996, 0.7972, 0.4996, 0.8002, 0.5115, 0.7972])
me_streetlantern_001.materials.append(mat_rock1mtl)
me_streetlantern_001.materials.append(mat_rock2mtl)
me_streetlantern_001.update()
me_streetlantern_001.normals_split_custom_set([tuple(v) for v in zip(*[iter([0.0, -1.0, -1.195e-06, 0.0, -1.0, -1.195e-06, 0.0, -1.0, -1.195e-06, 0.0, -1.0, 1.075e-05, 0.0, -1.0, 1.075e-05, 0.0, -1.0, 1.075e-05, 0.0, -1.0, 1.075e-05, 0.0, -1.0, 1.075e-05, 0.0, -1.0, 1.075e-05, 0.0, -1.0, -1.195e-06, 0.0, -1.0, -1.195e-06, 0.0, -1.0, -1.195e-06, -0.354, 0.9126, 0.2045, 1.296e-05, 0.9125, 0.409, 3.6e-05, 1.0, 1.46e-06, 2.617e-05, 0.9125, 0.409, 0.354, 0.9126, 0.2046, -1.131e-05, 1.0, 2.696e-05, -0.354, 0.9126, -0.2045, -0.354, 0.9126, 0.2045, -1.359e-05, 1.0, 3.025e-05, 2.716e-05, 0.9125, -0.409, -0.354, 0.9126, -0.2045, 2.885e-05, 1.0, 1.064e-05, 0.354, 0.9126, -0.2045, -3.539e-05, 0.9125, -0.4091, 7.264e-06, 1.0, -9.09e-06, 0.354, 0.9126, 0.2046, 0.354, 0.9126, -0.2046, 7.071e-06, 1.0, 3.643e-05, 0.3382, 0.7394, 0.5821, 0.3382, 0.7394, 0.5821, 0.3382, 0.7394, 0.5821, 0.3382, 0.7394, 0.5821, 0.3382, 0.7394, 0.5821, 0.3382, 0.7394, 0.5821, 0.6748, 0.738, 2.368e-08, 0.675, 0.7378, -2.798e-08, 0.6749, 0.7379, 4.44e-08, 0.6752, 0.7376, 0.0, 0.6752, 0.7376, 0.0, 0.6752, 0.7376, 0.0, 0.3382, 0.7394, -0.5821, 0.3382, 0.7394, -0.5821, 0.3382, 0.7394, -0.5821, 0.3382, 0.7394, -0.5821, 0.3382, 0.7394, -0.5821, 0.3382, 0.7394, -0.5821, -0.3383, 0.7394, -0.5821, -0.3383, 0.7394, -0.5821, -0.3383, 0.7394, -0.5821, -0.3382, 0.7394, -0.5821, -0.3382, 0.7394, -0.5821, -0.3382, 0.7394, -0.5821, -0.6752, 0.7376, 0.0, -0.6752, 0.7376, 0.0, -0.6752, 0.7376, 0.0, -0.6752, 0.7376, 0.0, -0.6752, 0.7376, 0.0, -0.6752, 0.7376, 0.0, -0.3382, 0.7394, 0.5821, -0.3382, 0.7394, 0.5821, -0.3382, 0.7394, 0.5822, -0.3383, 0.7394, 0.5821, -0.3383, 0.7394, 0.5821, -0.3383, 0.7394, 0.5821, 0.1809, 0.9835, 3.319e-09, 0.1809, 0.9835, 0.0, 0.1809, 0.9835, -9.895e-09, 0.1809, 0.9835, 1.416e-07, 0.1809, 0.9835, 1.099e-07, 0.1809, 0.9835, 6.781e-08, -0.08658, 0.9837, -0.1574, -0.08658, 0.9837, -0.1574, -0.08658, 0.9837, -0.1574, -0.08657, 0.9837, -0.1574, -0.08657, 0.9837, -0.1574, -0.08657, 0.9837, -0.1574, -0.1809, 0.9835, -3.338e-08, -0.1809, 0.9835, 4.556e-08, -0.1809, 0.9835, -5.267e-08, -0.1809, 0.9835, -4.133e-09, -0.1809, 0.9835, -6.573e-08, -0.1809, 0.9835, 0.0, 0.08659, 0.9837, -0.1574, 0.08659, 0.9837, -0.1574, 0.08659, 0.9837, -0.1574, 0.08659, 0.9837, -0.1574, 0.08659, 0.9837, -0.1574, 0.08659, 0.9837, -0.1574, 0.0866, 0.9837, 0.1574, 0.0866, 0.9837, 0.1574, 0.0866, 0.9837, 0.1574, 0.08657, 0.9837, 0.1574, 0.08657, 0.9837, 0.1574, 0.08653, 0.9837, 0.1574, -0.08656, 0.9837, 0.1574, -0.08656, 0.9837, 0.1574, -0.08656, 0.9837, 0.1574, -0.08662, 0.9837, 0.1574, -0.08662, 0.9837, 0.1574, -0.08662, 0.9837, 0.1574, 3.233e-05, -0.992, 0.126, -0.1102, -0.9919, 0.06301, 3.222e-05, -0.992, 0.126, 7.32e-07, -0.992, 0.126, -0.1102, -0.9919, 0.06297, -0.1102, -0.9919, 0.06297, 0.1102, -0.9919, 0.06301, 1.599e-05, -0.992, 0.126, 1.599e-05, -0.992, 0.126, 1.322e-05, -0.992, 0.126, 0.1102, -0.9919, 0.063, 0.1102, -0.9919, 0.06296, 0.1102, -0.9919, -0.06297, 0.1102, -0.9919, 0.06297, 0.1102, -0.9919, -0.06297, 0.1102, -0.9919, -0.063, 0.1102, -0.9919, 0.06299, 0.1102, -0.9919, 0.06299, 1.357e-05, -0.992, -0.126, 0.1102, -0.9919, -0.063, 0.1102, -0.9919, -0.063, 1.885e-06, -0.992, -0.126, 0.1102, -0.9919, -0.06302, 1.758e-06, -0.992, -0.126, -0.1102, -0.9919, -0.06295, 8.553e-06, -0.992, -0.1259, 8.315e-06, -0.992, -0.1259, -0.1102, -0.9919, -0.06301, -2.964e-05, -0.992, -0.126, -0.1102, -0.9919, -0.06301, -0.1101, -0.9919, 0.06296, -0.1101, -0.9919, -0.06296, -0.1101, -0.9919, -0.06296, -0.1103, -0.9919, 0.063, -0.1103, -0.9919, -0.06296, -0.1103, -0.9919, 0.06296, -0.2751, 0.8333, 0.4795, -0.2751, 0.8333, 0.4795, -0.2751, 0.8333, 0.4795, 0.2752, 0.8332, 0.4796, 0.2751, 0.8333, 0.4796, 0.2751, 0.8333, 0.4796, 0.5566, 0.8308, 5.071e-08, 0.5565, 0.8308, 2.643e-08, 0.5565, 0.8308, -1.339e-09, 0.2751, 0.8333, -0.4795, 0.2752, 0.8333, -0.4795, 0.2751, 0.8333, -0.4795, -0.2751, 0.8333, -0.4795, -0.2751, 0.8333, -0.4795, -0.2751, 0.8333, -0.4795, -0.5565, 0.8309, 0.0, -0.5565, 0.8309, 0.0, -0.5565, 0.8309, 0.0, -0.4255, -0.5202, 0.7405, -0.4255, -0.5202, 0.7405, -0.4255, -0.5202, 0.7405, -0.4255, -0.5199, 0.7407, -0.4255, -0.5199, 0.7407, -0.4255, -0.5199, 0.7407, -0.8533, -0.5214, 5.308e-08, -0.8533, -0.5214, -1.021e-07, -0.8533, -0.5214, -9.214e-08, -0.8533, -0.5213, 1.468e-07, -0.8533, -0.5213, 2.59e-07, -0.8533, -0.5213, 3.281e-07, -0.4255, -0.52, -0.7406, -0.4255, -0.52, -0.7407, -0.4255, -0.52, -0.7406, -0.4254, -0.5201, -0.7406, -0.4254, -0.5201, -0.7406, -0.4254, -0.5201, -0.7406, 0.4255, -0.5201, -0.7406, 0.4255, -0.5201, -0.7406, 0.4254, -0.5202, -0.7406, 0.4255, -0.5201, -0.7406, 0.4255, -0.5201, -0.7406, 0.4255, -0.5201, -0.7406, 0.8533, -0.5215, -6.716e-08, 0.8533, -0.5215, 7.94e-08, 0.8533, -0.5215, -1.733e-07, 0.8533, -0.5214, -1.575e-07, 0.8533, -0.5214, -2.669e-07, 0.8533, -0.5214, -3.679e-08, 0.4254, -0.5202, 0.7405, 0.4253, -0.5203, 0.7406, 0.4254, -0.5202, 0.7405, 0.4255, -0.52, 0.7407, 0.4255, -0.52, 0.7407, 0.4256, -0.52, 0.7406, 0.9999, 0.01582, 3.551e-09, 0.9874, -0.158, -1.366e-05, 0.9874, -0.158, -8.756e-06, 0.9874, -0.158, -1.33e-05, 0.9874, -0.1581, 1.186e-05, 0.9353, -0.3537, 7.777e-08, 0.9875, -0.1579, 2.049e-06, 0.9354, -0.3536, -4.521e-08, 0.9354, -0.3536, -3.522e-08, -0.4942, -0.1569, 0.8551, -0.4942, -0.1569, 0.8551, -0.4647, -0.3546, 0.8114, -0.4942, -0.1568, 0.8551, -0.4648, -0.3544, 0.8114, -0.4648, -0.3544, 0.8114, -0.4942, -0.1569, 0.8551, -0.497, 0.0158, 0.8676, -0.4942, -0.1569, 0.8551, -0.497, 0.01578, 0.8676, -0.4942, -0.1569, 0.8551, -0.497, 0.01578, 0.8676, -0.9874, -0.158, -4.917e-06, -0.9354, -0.3536, -5.518e-08, -0.9874, -0.158, 1.181e-05, -0.9353, -0.3538, 8.522e-08, -0.9874, -0.1581, 4.694e-06, -0.9353, -0.3538, -4.153e-08, -0.9874, -0.158, -8.784e-06, -0.9999, 0.01596, -3.604e-08, -0.9874, -0.158, -6.706e-06, -0.9999, 0.01563, -2.183e-07, -0.9874, -0.158, 4.048e-07, -0.9999, 0.01563, -2.183e-07, 0.4942, -0.1569, 0.8551, 0.4647, -0.3544, 0.8114, 0.4942, -0.1569, 0.8551, 0.4647, -0.3545, 0.8114, 0.4942, -0.1569, 0.8551, 0.4647, -0.3545, 0.8114, 0.4969, 0.01578, 0.8676, 0.4942, -0.1569, 0.8551, 0.4942, -0.1569, 0.8551, 0.497, 0.01581, 0.8676, 0.4969, 0.0158, 0.8677, 0.4942, -0.1569, 0.8551, -0.497, 0.01578, -0.8676, -0.4969, 0.01576, -0.8677, -0.4942, -0.1569, -0.8551, -0.497, 0.01578, -0.8676, -0.4942, -0.1569, -0.8551, -0.4942, -0.1569, -0.8551, -0.4942, -0.1569, -0.8551, -0.4648, -0.3545, -0.8114, -0.4942, -0.1569, -0.8551, -0.4648, -0.3544, -0.8114, -0.4942, -0.1568, -0.8551, -0.4648, -0.3544, -0.8114, 0.4969, 0.01579, -0.8677, 0.4942, -0.1569, -0.8551, 0.4969, 0.01579, -0.8677, 0.4942, -0.1569, -0.8551, 0.4969, 0.01577, -0.8676, 0.4942, -0.1569, -0.8551, 0.4942, -0.1569, -0.8551, 0.4942, -0.1569, -0.8551, 0.4648, -0.3544, -0.8114, 0.4942, -0.1569, -0.8551, 0.4647, -0.3545, -0.8114, 0.4647, -0.3545, -0.8114, 0.9591, 0.283, 3.33e-08, 0.9591, 0.283, 3.313e-08, 0.9591, 0.283, 6.03e-08, 0.9591, 0.283, 6.176e-08, 0.9591, 0.283, 1.062e-08, 0.9591, 0.283, 8.309e-09, -0.4816, 0.2843, -0.829, -0.4816, 0.2843, -0.829, -0.4816, 0.2843, -0.829, -0.4817, 0.2843, -0.829, -0.4817, 0.2842, -0.829, -0.4817, 0.2842, -0.829, -0.4816, 0.2843, 0.829, -0.4816, 0.2843, 0.829, -0.4816, 0.2843, 0.829, -0.4817, 0.2842, 0.829, -0.4817, 0.2842, 0.829, -0.4817, 0.2842, 0.829, 0.4816, 0.2843, 0.829, 0.4816, 0.2843, 0.829, 0.4815, 0.2843, 0.829, 0.4816, 0.2843, 0.829, 0.4816, 0.2843, 0.829, 0.4816, 0.2843, 0.829, 0.4815, 0.2843, -0.8291, 0.4815, 0.2843, -0.829, 0.4815, 0.2843, -0.829, 0.4817, 0.2842, -0.829, 0.4817, 0.2842, -0.829, 0.4817, 0.2842, -0.829, -0.9591, 0.2831, 4.994e-08, -0.9591, 0.2831, 9.956e-08, -0.9591, 0.2831, 6.752e-09, -0.9591, 0.2829, 3.539e-08, -0.9592, 0.2829, 1.43e-08, -0.9592, 0.2829, 3.946e-08, 0.9999, 0.01578, -2.789e-08, 0.9999, 0.01578, 1.758e-05, 0.9874, -0.158, -3.278e-06, 0.4966, 0.03942, -0.8671, 0.4966, 0.03942, -0.8671, 0.4966, 0.03941, -0.8671, 0.4966, 0.03939, -0.8671, 0.4966, 0.03939, -0.8671, 0.4966, 0.03939, -0.8671, 0.9992, 0.0396, 1.265e-08, 0.9992, 0.0396, 4.502e-08, 0.9992, 0.0396, -1.234e-08, 0.9992, 0.03931, 3.765e-08, 0.9992, 0.03941, -5.453e-09, 0.9992, 0.03931, 1.299e-08, -0.4966, 0.03939, -0.8671, -0.4966, 0.03939, -0.8671, -0.4966, 0.03939, -0.8671, -0.4966, 0.0394, -0.8671, -0.4966, 0.0394, -0.8671, -0.4966, 0.0394, -0.8671, -0.9992, 0.03964, 0.0, -0.9992, 0.03964, 0.0, -0.9992, 0.03964, 0.0, -0.9992, 0.03964, 0.0, -0.9992, 0.03964, 0.0, -0.9992, 0.03964, 0.0, -0.4966, 0.03939, 0.8671, -0.4966, 0.03939, 0.8671, -0.4966, 0.03939, 0.8671, -0.4965, 0.03941, 0.8671, -0.4965, 0.03942, 0.8671, -0.4965, 0.03941, 0.8671, 0.4966, 0.03939, 0.8671, 0.4966, 0.03939, 0.8671, 0.4966, 0.03939, 0.8671, 0.4966, 0.03942, 0.8671, 0.4965, 0.0394, 0.8671, 0.4966, 0.03942, 0.8671, -0.4969, 0.01571, -0.8676, -0.4969, 0.01571, -0.8676, -0.4969, 0.01571, -0.8676, -0.497, 0.01575, -0.8676, -0.4969, 0.01577, -0.8677, -0.4969, 0.01577, -0.8677, 0.4969, 0.0157, -0.8676, 0.4969, 0.0157, -0.8676, 0.4969, 0.0157, -0.8676, 0.4969, 0.01577, -0.8676, 0.4969, 0.01577, -0.8676, 0.4969, 0.01579, -0.8677, 0.9999, 0.01573, 1.258e-08, 0.9999, 0.01573, -2.599e-08, 0.9999, 0.01573, 1.391e-07, 0.9999, 0.01573, -8.949e-10, 0.9999, 0.01573, 1.598e-07, 0.9999, 0.01573, 1.419e-05, -0.4969, 0.01577, 0.8677, -0.4969, 0.01578, 0.8677, -0.4969, 0.01577, 0.8677, -0.497, 0.01577, 0.8676, -0.497, 0.01577, 0.8676, -0.497, 0.01577, 0.8676, 0.497, 0.01574, 0.8676, 0.497, 0.01574, 0.8676, 0.4969, 0.01576, 0.8677, 0.497, 0.01577, 0.8676, 0.497, 0.01577, 0.8676, 0.497, 0.01577, 0.8676, -0.9999, 0.01573, 6.793e-08, -0.9999, 0.01573, -1.419e-05, -0.9999, 0.01573, 3.031e-08, -0.9999, 0.01573, 8.84e-08, -0.9999, 0.01573, 2.844e-08, -0.9999, 0.01573, -1.378e-07, 0.9861, -0.1658, -0.007876, 0.9861, -0.1658, 0.007876, 0.986, -0.1659, 0.01578, 0.9861, -0.1657, 0.007879, 0.9819, -0.1885, 0.01571, 0.9861, -0.1657, 0.01578, 0.9862, -0.1656, -0.007888, 0.9861, -0.1656, 0.01578, 0.9861, -0.1656, -0.01578, 0.9861, -0.1657, -0.007899, 0.9819, -0.1885, -0.01571, 0.982, -0.1885, -0.007856, 0.8523, 0.1026, 0.513, 0.8523, 0.1026, 0.513, 0.8523, 0.1026, 0.513, 0.8522, 0.1026, 0.513, 0.8522, 0.1026, 0.5131, 0.8522, 0.1026, 0.513, 0.8718, 0.1021, 0.4791, 0.8718, 0.1021, 0.4791, 0.8718, 0.1021, 0.4791, 0.8717, 0.102, 0.4792, 0.8717, 0.102, 0.4792, 0.8717, 0.102, 0.4792, 0.8718, 0.1021, -0.4791, 0.8718, 0.1021, -0.4791, 0.8718, 0.1021, -0.4791, 0.8717, 0.1021, -0.4792, 0.8718, 0.1021, -0.4792, 0.8717, 0.1021, -0.4792, -0.01573, 0.1026, -0.9946, -0.01573, 0.1026, -0.9946, -0.01573, 0.1026, -0.9946, -0.01584, 0.1026, -0.9946, -0.01584, 0.1026, -0.9946, -0.01584, 0.1026, -0.9946, -0.9862, -0.1655, 0.007885, -0.9862, -0.1655, -0.007885, -0.9861, -0.1655, -0.01577, -0.9861, -0.166, 0.007876, -0.986, -0.166, -0.01578, -0.986, -0.166, 0.01578, -0.9819, -0.1885, 0.01571, -0.9862, -0.1657, 0.007884, -0.9861, -0.1657, 0.01578, -0.9862, -0.1656, -0.007874, -0.982, -0.1885, -0.007836, -0.9819, -0.1885, -0.01569, -0.9819, -0.1885, 0.01571, -0.982, -0.1885, -0.007863, -0.982, -0.1885, 0.007864, -0.8522, 0.1026, 0.513, -0.8522, 0.1026, 0.513, -0.8522, 0.1026, 0.513, -0.8523, 0.1025, 0.513, -0.8523, 0.1025, 0.513, -0.8523, 0.1025, 0.513, -0.8718, 0.102, 0.4792, -0.8718, 0.1021, 0.4791, -0.8718, 0.102, 0.4792, -0.8718, 0.1021, 0.4792, -0.8718, 0.1021, 0.4791, -0.8718, 0.1021, 0.4792, -0.8718, 0.1021, -0.4792, -0.8717, 0.1021, -0.4792, -0.8718, 0.1021, -0.4792, -0.8718, 0.1021, -0.4791, -0.8718, 0.1021, -0.4791, -0.8718, 0.1021, -0.4791, 0.01584, 0.1026, -0.9946, 0.01584, 0.1026, -0.9946, 0.01584, 0.1026, -0.9946, 0.01571, 0.1026, -0.9946, 0.01571, 0.1026, -0.9946, 0.01571, 0.1026, -0.9946, 0.8523, 0.1026, -0.5129, 0.8523, 0.1026, -0.5129, 0.8523, 0.1026, -0.5129, 0.8522, 0.1026, -0.513, 0.8522, 0.1026, -0.513, 0.8523, 0.1026, -0.513, 0.01586, 0.1026, 0.9946, 0.01586, 0.1026, 0.9946, 0.01586, 0.1026, 0.9946, 0.01574, 0.1026, 0.9946, 0.01574, 0.1026, 0.9946, 0.01574, 0.1026, 0.9946, -0.01574, 0.1026, 0.9946, -0.01574, 0.1026, 0.9946, -0.01574, 0.1026, 0.9946, -0.01583, 0.1026, 0.9946, -0.01583, 0.1026, 0.9946, -0.01583, 0.1026, 0.9946, -0.8522, 0.1025, -0.513, -0.8522, 0.1025, -0.513, -0.8522, 0.1025, -0.513, -0.8523, 0.1026, -0.5128, -0.8523, 0.1026, -0.5128, -0.8523, 0.1026, -0.5128, 0.4816, -0.1658, -0.8606, 0.5028, -0.1649, -0.8485, 0.5028, -0.1649, -0.8485, 0.5042, -0.189, -0.8427, 0.5029, -0.1649, -0.8484, 0.5029, -0.1649, -0.8484, 0.4816, -0.1657, -0.8606, 0.5028, -0.1649, -0.8485, 0.4816, -0.1657, -0.8606, 0.5028, -0.165, -0.8485, 0.504, -0.1891, -0.8428, 0.504, -0.1891, -0.8428, 0.4798, -0.1887, -0.8568, 0.4818, -0.1658, -0.8604, 0.4818, -0.1658, -0.8604, 0.5041, -0.189, -0.8427, 0.4796, -0.1887, -0.857, 0.5041, -0.189, -0.8427, 0.4816, -0.1657, -0.8606, 0.4796, -0.1886, -0.857, 0.4796, -0.1886, -0.857, 0.504, -0.1891, -0.8427, 0.4796, -0.1887, -0.857, 0.4796, -0.1887, -0.857, 0.4816, -0.1657, 0.8606, 0.5028, -0.1649, 0.8485, 0.5028, -0.1649, 0.8485, 0.504, -0.1891, 0.8427, 0.5028, -0.165, 0.8485, 0.5028, -0.165, 0.8485, 0.5028, -0.1651, 0.8485, 0.4816, -0.1658, 0.8606, 0.4816, -0.1658, 0.8606, 0.5043, -0.189, 0.8426, 0.5031, -0.165, 0.8483, 0.5043, -0.189, 0.8426, 0.4814, -0.1658, 0.8607, 0.4794, -0.1887, 0.8571, 0.4814, -0.1658, 0.8607, 0.4796, -0.1887, 0.857, 0.504, -0.189, 0.8428, 0.504, -0.189, 0.8428, 0.4815, -0.1658, 0.8606, 0.4795, -0.1886, 0.857, 0.4795, -0.1887, 0.857, 0.5041, -0.1892, 0.8427, 0.4796, -0.1889, 0.8569, 0.4796, -0.1889, 0.8569, -0.4816, -0.1659, 0.8606, -0.5028, -0.165, 0.8485, -0.5028, -0.165, 0.8485, -0.504, -0.189, 0.8427, -0.5028, -0.165, 0.8485, -0.5028, -0.165, 0.8485, -0.4816, -0.1658, 0.8606, -0.5028, -0.165, 0.8485, -0.4816, -0.1658, 0.8606, -0.5031, -0.1649, 0.8484, -0.5043, -0.189, 0.8426, -0.5043, -0.189, 0.8426, -0.4794, -0.1887, 0.857, -0.4815, -0.1658, 0.8606, -0.4815, -0.1658, 0.8606, -0.504, -0.1892, 0.8427, -0.4796, -0.1889, 0.8569, -0.504, -0.1892, 0.8427, -0.4815, -0.1658, 0.8606, -0.4795, -0.1887, 0.857, -0.4795, -0.1887, 0.857, -0.4796, -0.1886, 0.857, -0.5041, -0.1889, 0.8427, -0.4796, -0.1886, 0.857, -0.4816, -0.1659, -0.8605, -0.5028, -0.1651, -0.8485, -0.5028, -0.1651, -0.8485, -0.5042, -0.1891, -0.8426, -0.5029, -0.165, -0.8484, -0.5029, -0.165, -0.8484, -0.5028, -0.165, -0.8485, -0.4816, -0.1658, -0.8606, -0.4816, -0.1658, -0.8606, -0.504, -0.189, -0.8428, -0.5028, -0.1649, -0.8486, -0.504, -0.189, -0.8428, -0.4817, -0.1658, -0.8605, -0.4797, -0.1887, -0.8569, -0.4817, -0.1658, -0.8605, -0.4796, -0.1888, -0.857, -0.5041, -0.1891, -0.8427, -0.5041, -0.1891, -0.8427, -0.4816, -0.1658, -0.8606, -0.4796, -0.1887, -0.857, -0.4796, -0.1887, -0.857, -0.5041, -0.189, -0.8427, -0.4796, -0.1887, -0.8569, -0.4796, -0.1887, -0.8569, -0.9861, -0.1657, -0.007874, -0.9819, -0.1886, -0.01572, -0.9861, -0.1657, -0.01576, -0.982, -0.1886, -0.007862, -0.9819, -0.1886, 0.0157, -0.9819, -0.1886, -0.0157, -0.9861, -0.1657, 0.007895, -0.9819, -0.1886, 0.01571, -0.982, -0.1886, 0.00785, 0.9861, -0.1657, 0.007918, 0.982, -0.1886, 0.007867, 0.9819, -0.1886, 0.01573, 0.982, -0.1886, 0.00786, 0.9819, -0.1885, -0.01573, 0.9819, -0.1885, 0.01573, 0.9819, -0.1887, -0.01571, 0.982, -0.1887, 0.007865, 0.982, -0.1887, -0.007865, 0.9819, -0.1885, -0.0157, 0.9861, -0.1657, -0.00789, 0.9861, -0.1657, -0.01578, 0.4896, 0.1817, -0.8528, 0.4896, 0.1817, -0.8528, 0.4896, 0.1817, -0.8528, 0.4896, 0.1817, -0.8528, 0.4896, 0.1817, -0.8528, 0.4896, 0.1817, -0.8528, 0.4895, 0.1817, 0.8529, 0.4895, 0.1817, 0.8529, 0.4895, 0.1817, 0.8529, 0.4896, 0.1817, 0.8528, 0.4896, 0.1817, 0.8528, 0.4896, 0.1816, 0.8528, -0.9835, 0.181, -7.609e-08, -0.9835, 0.181, -7.868e-08, -0.9835, 0.181, -6.449e-08, -0.9835, 0.1809, -1.601e-08, -0.9835, 0.1809, -2.183e-07, -0.9835, 0.1809, 2.547e-08, -0.4897, 0.1816, -0.8528, -0.4896, 0.1816, -0.8528, -0.4896, 0.1816, -0.8528, -0.4896, 0.1816, -0.8528, -0.4896, 0.1816, -0.8528, -0.4896, 0.1816, -0.8528, 0.9835, 0.181, 6.749e-08, 0.9835, 0.181, 6.001e-08, 0.9835, 0.181, 1.036e-08, 0.9835, 0.1809, -2.311e-08, 0.9835, 0.1809, 1.93e-07, 0.9835, 0.1809, -7.59e-08, -0.4895, 0.1816, 0.8529, -0.4895, 0.1816, 0.8529, -0.4895, 0.1816, 0.8529, -0.4895, 0.1817, 0.8528, -0.4895, 0.1817, 0.8528, -0.4895, 0.1817, 0.8528, 0.4898, -0.2133, 0.8453, 0.4898, -0.2133, 0.8453, 0.4898, -0.2133, 0.8453, 0.4898, -0.2134, 0.8453, 0.4898, -0.2134, 0.8453, 0.4898, -0.2134, 0.8453, -0.4898, -0.2134, 0.8453, -0.4898, -0.2134, 0.8453, -0.4898, -0.2134, 0.8453, -0.4898, -0.2133, 0.8453, -0.4898, -0.2133, 0.8453, -0.4898, -0.2133, 0.8453, -0.4899, -0.2133, -0.8453, -0.4898, -0.2134, -0.8453, -0.4898, -0.2134, -0.8453, -0.4898, -0.2132, -0.8454, -0.4898, -0.2132, -0.8453, -0.4898, -0.2132, -0.8454, 0.9771, -0.2129, 9.724e-08, 0.9771, -0.2129, -3.923e-08, 0.9771, -0.2129, 1.522e-07, 0.9771, -0.2129, -7.803e-08, 0.9771, -0.2129, -2.605e-07, 0.9771, -0.2129, -9.837e-08, -0.9772, -0.2125, 2.201e-07, -0.9772, -0.2125, 4.502e-08, -0.9772, -0.2125, -8.53e-08, -0.977, -0.213, -1.93e-07, -0.977, -0.213, 1.622e-08, -0.977, -0.213, 1.205e-08, 0.4898, -0.2132, -0.8453, 0.4898, -0.2132, -0.8453, 0.4898, -0.2132, -0.8454, 0.4898, -0.2134, -0.8453, 0.4898, -0.2134, -0.8453, 0.4898, -0.2134, -0.8453, 0.9806, 0.1961, -5.811e-07, 1.0, 0.0, 0.0, 0.9806, 0.1961, 9.414e-06, 1.0, 0.0, 0.0, 0.9806, 0.1961, -5.315e-07, 1.0, 0.0, 0.0, 0.9414, 0.3373, -7.153e-07, 0.9806, 0.1961, 7.692e-06, 0.9806, 0.1961, -5.301e-06, 0.9414, 0.3374, 8.639e-06, 0.9414, 0.3374, -1.395e-06, 0.9806, 0.1962, 4.053e-06, -0.9806, 0.1961, 1.118e-07, -1.0, 0.0, 0.0, -0.9806, 0.1961, -9.414e-06, -1.0, 0.0, 0.0, -0.9806, 0.1961, -5.44e-07, -1.0, 0.0, 0.0, -0.9414, 0.3373, -7.674e-07, -0.9806, 0.1961, 9.606e-06, -0.9806, 0.1961, -1.059e-05, -0.9414, 0.3373, -4.461e-06, -0.9414, 0.3373, 1.317e-06, -0.9806, 0.1961, 3.353e-07, -0.9737, 0.2277, -1.177e-07, -0.9414, 0.3374, -9.123e-06, -0.9737, 0.2277, -2.062e-08, -0.4881, 0.1968, 0.8503, -0.5029, 8.58e-08, 0.8643, -0.4881, 0.1968, 0.8503, -0.5029, 1.155e-07, 0.8643, -0.4881, 0.1968, 0.8503, -0.5029, 1.516e-06, 0.8643, -0.4882, 0.1968, 0.8503, -0.4705, 0.3372, 0.8155, -0.4881, 0.1968, 0.8503, -0.4705, 0.3371, 0.8155, -0.4881, 0.1968, 0.8503, -0.4705, 0.3371, 0.8155, -0.4705, 0.3372, 0.8155, -0.4881, 0.2283, 0.8424, -0.4705, 0.3372, 0.8155, -0.4881, 0.2284, 0.8424, -0.4705, 0.3372, 0.8155, -0.4881, 0.2284, 0.8424, -0.4881, 0.1968, -0.8503, -0.5029, 1.289e-07, -0.8643, -0.4881, 0.1968, -0.8503, -0.5029, -9.86e-08, -0.8643, -0.4881, 0.1968, -0.8503, -0.5029, 0.0, -0.8643, -0.4705, 0.3371, -0.8155, -0.4882, 0.1968, -0.8503, -0.4881, 0.1968, -0.8503, -0.4704, 0.3372, -0.8155, -0.4704, 0.3372, -0.8155, -0.4881, 0.1968, -0.8503, -0.4704, 0.3372, -0.8155, -0.4704, 0.3372, -0.8155, -0.4881, 0.2283, -0.8424, -0.4882, 0.2283, -0.8424, -0.4882, 0.2284, -0.8424, -0.4705, 0.3371, -0.8155, 0.4881, 0.1968, -0.8503, 0.5029, 2.482e-07, -0.8643, 0.4881, 0.1968, -0.8503, 0.5029, 1.335e-07, -0.8644, 0.4881, 0.1968, -0.8503, 0.5029, 1.74e-07, -0.8644, 0.4881, 0.1969, -0.8503, 0.4705, 0.3372, -0.8155, 0.4881, 0.1969, -0.8503, 0.4705, 0.3371, -0.8155, 0.4881, 0.1968, -0.8503, 0.4705, 0.3371, -0.8155, 0.4704, 0.3372, -0.8155, 0.4881, 0.2283, -0.8424, 0.4704, 0.3371, -0.8155, 0.4881, 0.2283, -0.8424, 0.4705, 0.3372, -0.8154, 0.4881, 0.2283, -0.8424, 0.4881, 0.1968, 0.8503, 0.5029, -8.289e-08, 0.8643, 0.4881, 0.1968, 0.8503, 0.5029, -1.948e-07, 0.8643, 0.4881, 0.1968, 0.8503, 0.5029, 0.0, 0.8643, 0.4705, 0.3372, 0.8155, 0.4881, 0.1968, 0.8503, 0.4881, 0.1968, 0.8503, 0.4704, 0.3372, 0.8155, 0.4704, 0.3372, 0.8155, 0.4881, 0.1969, 0.8503, 0.4705, 0.3371, 0.8155, 0.4705, 0.3371, 0.8155, 0.4883, 0.2283, 0.8423, 0.4883, 0.2282, 0.8423, 0.4883, 0.2282, 0.8423, 0.4705, 0.3371, 0.8155, 0.9737, 0.2277, 0.0, 0.9737, 0.2277, 0.0, 0.9414, 0.3373, 3.416e-06, 0.9737, 0.2277, 0.0, 0.9414, 0.3373, 3.426e-06, 0.9414, 0.3373, 4.142e-06, -0.9414, 0.3374, 5.603e-06, -0.9737, 0.2278, -8.324e-09, -0.9414, 0.3374, -7.675e-06, 0.3146, -0.7788, 0.5427, 0.3145, -0.7788, 0.5427, 0.3146, -0.7788, 0.5427, 0.3147, -0.7787, 0.5428, 0.3147, -0.7787, 0.5428, 0.3147, -0.7787, 0.5428, 0.3147, -0.7787, -0.5427, 0.3147, -0.7787, -0.5427, 0.3147, -0.7787, -0.5427, 0.3146, -0.7788, -0.5427, 0.3146, -0.7788, -0.5427, 0.3146, -0.7788, -0.5427, -0.6237, -0.7817, 1.12e-07, -0.6237, -0.7817, -2.229e-07, -0.6237, -0.7817, -2.562e-07, -0.6237, -0.7816, 5.218e-07, -0.6237, -0.7816, -2.455e-07, -0.6237, -0.7816, -1.413e-07, 0.6237, -0.7816, 3.391e-08, 0.6237, -0.7816, -1.898e-08, 0.6237, -0.7816, 3.441e-08, 0.6236, -0.7817, -4.574e-08, 0.6236, -0.7817, 7.945e-09, 0.6236, -0.7817, -1.789e-09, -0.3147, -0.7787, -0.5428, -0.3147, -0.7787, -0.5428, -0.3147, -0.7787, -0.5428, -0.3146, -0.7788, -0.5427, -0.3146, -0.7788, -0.5427, -0.3146, -0.7788, -0.5427, -0.3147, -0.7788, 0.5427, -0.3147, -0.7788, 0.5427, -0.3147, -0.7788, 0.5427, -0.3146, -0.7788, 0.5427, -0.3146, -0.7788, 0.5427, -0.3146, -0.7788, 0.5427, 0.0, 1.0, 0.0, 0.0, 1.0, 0.0, 0.0, 1.0, 0.0, 0.0, 1.0, 0.0, 0.0, 1.0, 0.0, 0.0, 1.0, 0.0, 0.0, 1.0, 2.435e-06, 0.0, 1.0, 2.435e-06, 0.0, 1.0, 2.435e-06, 0.0, 1.0, 1.21e-06, 0.0, 1.0, 1.21e-06, 0.0, 1.0, 1.21e-06, 0.0, 1.0, 0.0, 0.0, 1.0, 0.0, 0.0, 1.0, 0.0, 0.0, 1.0, 0.0, 0.0, 1.0, 0.0, 0.0, 1.0, 0.0, 0.0, 1.0, 0.0, 0.0, 1.0, 0.0, 0.0, 1.0, 0.0, 0.0, 1.0, 0.0, 0.0, 1.0, 0.0, 0.0, 1.0, 0.0, 0.0, 1.0, -2.434e-06, 0.0, 1.0, -2.434e-06, 0.0, 1.0, -2.434e-06, 0.0, 1.0, -1.21e-06, 0.0, 1.0, -1.21e-06, 0.0, 1.0, -1.21e-06, 0.0, 1.0, 0.0, 0.0, 1.0, 0.0, 0.0, 1.0, 0.0, 0.0, 1.0, 0.0, 0.0, 1.0, 0.0, 0.0, 1.0, 0.0, 0.0, -1.0, 5.022e-07, 0.0, -1.0, 5.022e-07, 0.0, -1.0, 5.022e-07, 0.0, -1.0, 0.0, 0.0, -1.0, 0.0, 0.0, -1.0, 0.0, 0.0, -1.0, 0.0, 0.0, -1.0, 0.0, 0.0, -1.0, 0.0, 0.0, -1.0, -5.009e-07, 0.0, -1.0, -5.009e-07, 0.0, -1.0, -5.009e-07, 0.5364, 0.844, 5.579e-08, 0.5364, 0.844, 2.18e-08, 0.5364, 0.844, 1.424e-08, 0.5364, 0.8439, -6.406e-07, 0.5364, 0.844, 4.825e-08, 0.5364, 0.844, -7.209e-08, -0.2679, 0.8439, -0.4648, -0.2679, 0.8439, -0.4648, -0.2679, 0.8439, -0.4648, -0.2681, 0.8436, -0.4652, -0.2681, 0.8436, -0.4652, -0.2681, 0.8436, -0.4652, 0.2681, 0.8436, -0.4652, 0.2681, 0.8436, -0.4652, 0.2681, 0.8436, -0.4652, 0.2681, 0.8436, -0.4652, 0.2681, 0.8437, -0.4652, 0.2681, 0.8436, -0.4652, 0.2681, 0.8436, 0.4652, 0.2681, 0.8436, 0.4652, 0.2681, 0.8437, 0.4652, 0.2681, 0.8437, 0.4651, 0.2681, 0.8437, 0.4652, 0.2681, 0.8437, 0.4652, -0.5362, 0.8441, 1.783e-07, -0.5362, 0.8441, 3.055e-07, -0.5362, 0.8441, 3.959e-07, -0.5364, 0.844, 1.403e-07, -0.5364, 0.844, 1.618e-07, -0.5364, 0.844, 3.253e-08, -0.2679, 0.8439, 0.4647, -0.2679, 0.8439, 0.4647, -0.2679, 0.8439, 0.4647, -0.2681, 0.8436, 0.4652, -0.2681, 0.8436, 0.4652, -0.2681, 0.8436, 0.4652, 0.1808, -0.9835, 2.648e-09, 0.1809, -0.9835, 4.205e-08, 0.1809, -0.9835, 0.0, 0.1808, -0.9835, 1.093e-08, 0.1808, -0.9835, 1.207e-08, 0.1808, -0.9835, -4.58e-08, -0.08661, -0.9837, -0.1574, -0.08658, -0.9837, -0.1574, -0.08658, -0.9837, -0.1574, -0.08662, -0.9837, -0.1574, -0.08662, -0.9837, -0.1574, -0.08662, -0.9837, -0.1574, 0.08657, -0.9837, -0.1574, 0.08657, -0.9837, -0.1574, 0.08657, -0.9837, -0.1574, 0.08657, -0.9837, -0.1574, 0.08657, -0.9837, -0.1574, 0.08657, -0.9837, -0.1574, -0.1809, -0.9835, -1.388e-08, -0.1809, -0.9835, 5.267e-08, -0.1808, -0.9835, -1.201e-08, -0.1808, -0.9835, -3.656e-08, -0.1808, -0.9835, 0.0, -0.1808, -0.9835, -2.387e-09, -0.0866, -0.9837, 0.1574, -0.08663, -0.9837, 0.1573, -0.0866, -0.9837, 0.1574, -0.08659, -0.9837, 0.1574, -0.08659, -0.9837, 0.1574, -0.08662, -0.9837, 0.1573, 0.08659, -0.9837, 0.1574, 0.08659, -0.9837, 0.1574, 0.08659, -0.9837, 0.1574, 0.08662, -0.9837, 0.1573, 0.08662, -0.9837, 0.1573, 0.08662, -0.9837, 0.1573])] * 3)])

# ---- objects
ob_streetlantern = bpy.data.objects.new('StreetLantern', me_streetlantern)
ob_streetlantern_001 = bpy.data.objects.new('StreetLantern.001', me_streetlantern_001)

# ---- transforms, parenting, visibility, modifiers, constraints
ob_streetlantern.location = (0.0, 0.0, 7.535)
ob_streetlantern.rotation_euler = (1.571, -0.0, 0.0)
ob_streetlantern_001.location = (0.0, 0.0, 7.535)
ob_streetlantern_001.rotation_euler = (1.571, -0.0, 0.0)

# ---- collection membership
col_collection.objects.link(ob_streetlantern)
col_collection.objects.link(ob_streetlantern_001)

# ---- scene / render settings (as saved in the file)
scene.frame_start = 1; scene.frame_end = 250; scene.frame_set(1)
scene.render.engine = 'BLENDER_EEVEE_NEXT'
scene.cycles.sampling_pattern = 'TABULATED_SOBOL'
bpy.context.view_layer.update()

# ---- added for rendering (the .blend has no active camera and no usable light): camera, sun
cam_auto = bpy.data.cameras.new('AutoCamera')
cam_auto.lens = 50.0
cam_auto.sensor_width = 36.0
cam_auto.clip_end = 1000.0
ob_auto_camera = bpy.data.objects.new('AutoCamera', cam_auto)
scene.collection.objects.link(ob_auto_camera)
ob_auto_camera.location = (11.7855, -14.1444, 15.8338)
ob_auto_camera.rotation_euler = (1.09748, -7.21219e-08, 0.694738)
scene.camera = ob_auto_camera
light_auto_sun = bpy.data.lights.new('AutoSun', 'SUN')
light_auto_sun.energy = 3.0
light_auto_sun.angle = 0.0523599
ob_auto_sun = bpy.data.objects.new('AutoSun', light_auto_sun)
scene.collection.objects.link(ob_auto_sun)
ob_auto_sun.rotation_euler = (0.872665, 0.174533, 0.523599)
bpy.context.view_layer.update()
